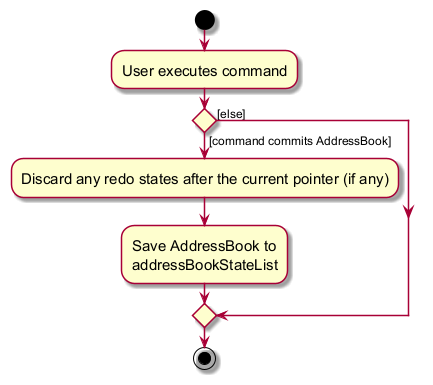

The diagram above was rendered by PlantUML. Its source (embedded in the PNG):
@startuml
skin rose
skinparam ActivityFontSize 15
skinparam ArrowFontSize 12
start
:User executes command;

'Since the beta syntax does not support placing the condition outside the
'diamond we place it as the true branch instead.

if () then ([command commits AddressBook])
    :Discard any redo states after the current pointer (if any);
    :Save AddressBook to
    addressBookStateList;
else ([else])
endif
stop
@enduml